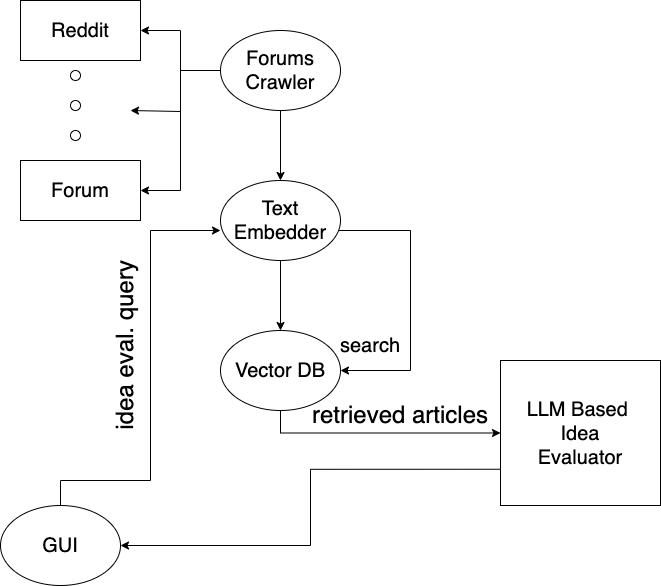

The diagram above was exported from draw.io. Its source (the exported page's mxGraphModel, read from the mxfile embedded in the PNG):
<mxGraphModel dx="1141" dy="697" grid="1" gridSize="10" guides="1" tooltips="1" connect="1" arrows="1" fold="1" page="1" pageScale="1" pageWidth="827" pageHeight="1169" math="0" shadow="0">
  <root>
    <mxCell id="0" />
    <mxCell id="1" parent="0" />
    <mxCell id="QyH4MppllRakPcnpDB6t-1" value="&lt;font size=&quot;3&quot;&gt;Reddit&lt;/font&gt;" style="rounded=0;whiteSpace=wrap;html=1;" vertex="1" parent="1">
      <mxGeometry x="40" y="40" width="120" height="60" as="geometry" />
    </mxCell>
    <mxCell id="QyH4MppllRakPcnpDB6t-2" value="&lt;font size=&quot;3&quot;&gt;Forum&lt;/font&gt;" style="rounded=0;whiteSpace=wrap;html=1;" vertex="1" parent="1">
      <mxGeometry x="40" y="200" width="120" height="60" as="geometry" />
    </mxCell>
    <mxCell id="QyH4MppllRakPcnpDB6t-8" style="edgeStyle=orthogonalEdgeStyle;rounded=0;orthogonalLoop=1;jettySize=auto;html=1;exitX=0;exitY=0.5;exitDx=0;exitDy=0;entryX=1;entryY=0.5;entryDx=0;entryDy=0;" edge="1" parent="1" source="QyH4MppllRakPcnpDB6t-3" target="QyH4MppllRakPcnpDB6t-1">
      <mxGeometry relative="1" as="geometry" />
    </mxCell>
    <mxCell id="QyH4MppllRakPcnpDB6t-10" style="edgeStyle=orthogonalEdgeStyle;rounded=0;orthogonalLoop=1;jettySize=auto;html=1;exitX=0;exitY=0.5;exitDx=0;exitDy=0;entryX=1;entryY=0.5;entryDx=0;entryDy=0;" edge="1" parent="1" source="QyH4MppllRakPcnpDB6t-3" target="QyH4MppllRakPcnpDB6t-2">
      <mxGeometry relative="1" as="geometry" />
    </mxCell>
    <mxCell id="QyH4MppllRakPcnpDB6t-14" style="edgeStyle=orthogonalEdgeStyle;rounded=0;orthogonalLoop=1;jettySize=auto;html=1;exitX=0;exitY=0.5;exitDx=0;exitDy=0;" edge="1" parent="1" source="QyH4MppllRakPcnpDB6t-3">
      <mxGeometry relative="1" as="geometry">
        <mxPoint x="150" y="150" as="targetPoint" />
        <Array as="points">
          <mxPoint x="200" y="110" />
          <mxPoint x="200" y="151" />
        </Array>
      </mxGeometry>
    </mxCell>
    <mxCell id="QyH4MppllRakPcnpDB6t-15" style="edgeStyle=orthogonalEdgeStyle;rounded=0;orthogonalLoop=1;jettySize=auto;html=1;exitX=0.5;exitY=1;exitDx=0;exitDy=0;entryX=0.5;entryY=0;entryDx=0;entryDy=0;" edge="1" parent="1" source="QyH4MppllRakPcnpDB6t-3" target="QyH4MppllRakPcnpDB6t-4">
      <mxGeometry relative="1" as="geometry" />
    </mxCell>
    <mxCell id="QyH4MppllRakPcnpDB6t-3" value="&lt;font size=&quot;3&quot;&gt;Forums&lt;/font&gt;&lt;div&gt;&lt;font size=&quot;3&quot;&gt;Crawler&lt;/font&gt;&lt;/div&gt;" style="ellipse;whiteSpace=wrap;html=1;" vertex="1" parent="1">
      <mxGeometry x="240" y="70" width="120" height="80" as="geometry" />
    </mxCell>
    <mxCell id="QyH4MppllRakPcnpDB6t-16" style="edgeStyle=orthogonalEdgeStyle;rounded=0;orthogonalLoop=1;jettySize=auto;html=1;exitX=0.5;exitY=1;exitDx=0;exitDy=0;entryX=0.5;entryY=0;entryDx=0;entryDy=0;" edge="1" parent="1" source="QyH4MppllRakPcnpDB6t-4" target="QyH4MppllRakPcnpDB6t-5">
      <mxGeometry relative="1" as="geometry">
        <mxPoint x="300" y="360" as="targetPoint" />
      </mxGeometry>
    </mxCell>
    <mxCell id="QyH4MppllRakPcnpDB6t-17" style="edgeStyle=orthogonalEdgeStyle;rounded=0;orthogonalLoop=1;jettySize=auto;html=1;entryX=1;entryY=0.5;entryDx=0;entryDy=0;" edge="1" parent="1" source="QyH4MppllRakPcnpDB6t-4" target="QyH4MppllRakPcnpDB6t-5">
      <mxGeometry relative="1" as="geometry">
        <Array as="points">
          <mxPoint x="430" y="270" />
          <mxPoint x="430" y="410" />
        </Array>
      </mxGeometry>
    </mxCell>
    <mxCell id="QyH4MppllRakPcnpDB6t-4" value="&lt;font size=&quot;3&quot;&gt;Text&lt;/font&gt;&lt;div&gt;&lt;font size=&quot;3&quot;&gt;Embedder&lt;/font&gt;&lt;/div&gt;" style="ellipse;whiteSpace=wrap;html=1;" vertex="1" parent="1">
      <mxGeometry x="240" y="220" width="120" height="80" as="geometry" />
    </mxCell>
    <mxCell id="QyH4MppllRakPcnpDB6t-18" style="edgeStyle=orthogonalEdgeStyle;rounded=0;orthogonalLoop=1;jettySize=auto;html=1;exitX=0.5;exitY=1;exitDx=0;exitDy=0;entryX=0;entryY=0.5;entryDx=0;entryDy=0;" edge="1" parent="1" source="QyH4MppllRakPcnpDB6t-5" target="QyH4MppllRakPcnpDB6t-7">
      <mxGeometry relative="1" as="geometry" />
    </mxCell>
    <mxCell id="QyH4MppllRakPcnpDB6t-5" value="&lt;font size=&quot;3&quot;&gt;Vector DB&lt;/font&gt;" style="ellipse;whiteSpace=wrap;html=1;" vertex="1" parent="1">
      <mxGeometry x="240" y="370" width="120" height="80" as="geometry" />
    </mxCell>
    <mxCell id="QyH4MppllRakPcnpDB6t-6" value="&lt;font size=&quot;3&quot;&gt;GUI&lt;/font&gt;" style="ellipse;whiteSpace=wrap;html=1;" vertex="1" parent="1">
      <mxGeometry x="20" y="545" width="120" height="80" as="geometry" />
    </mxCell>
    <mxCell id="QyH4MppllRakPcnpDB6t-20" style="edgeStyle=orthogonalEdgeStyle;rounded=0;orthogonalLoop=1;jettySize=auto;html=1;exitX=0;exitY=0.75;exitDx=0;exitDy=0;entryX=1;entryY=0.5;entryDx=0;entryDy=0;" edge="1" parent="1" source="QyH4MppllRakPcnpDB6t-7" target="QyH4MppllRakPcnpDB6t-6">
      <mxGeometry relative="1" as="geometry" />
    </mxCell>
    <mxCell id="QyH4MppllRakPcnpDB6t-7" value="&lt;font size=&quot;3&quot;&gt;LLM Based&amp;nbsp;&lt;/font&gt;&lt;div&gt;&lt;font size=&quot;3&quot;&gt;Idea&lt;/font&gt;&lt;/div&gt;&lt;div&gt;&lt;font size=&quot;3&quot;&gt;Evaluator&lt;/font&gt;&lt;/div&gt;" style="rounded=0;whiteSpace=wrap;html=1;" vertex="1" parent="1">
      <mxGeometry x="520" y="400" width="160" height="145" as="geometry" />
    </mxCell>
    <mxCell id="QyH4MppllRakPcnpDB6t-11" value="" style="ellipse;whiteSpace=wrap;html=1;aspect=fixed;" vertex="1" parent="1">
      <mxGeometry x="90" y="110" width="10" height="10" as="geometry" />
    </mxCell>
    <mxCell id="QyH4MppllRakPcnpDB6t-12" value="" style="ellipse;whiteSpace=wrap;html=1;aspect=fixed;" vertex="1" parent="1">
      <mxGeometry x="90" y="140" width="10" height="10" as="geometry" />
    </mxCell>
    <mxCell id="QyH4MppllRakPcnpDB6t-13" value="" style="ellipse;whiteSpace=wrap;html=1;aspect=fixed;" vertex="1" parent="1">
      <mxGeometry x="90" y="170" width="10" height="10" as="geometry" />
    </mxCell>
    <mxCell id="QyH4MppllRakPcnpDB6t-19" style="edgeStyle=orthogonalEdgeStyle;rounded=0;orthogonalLoop=1;jettySize=auto;html=1;exitX=0.5;exitY=0;exitDx=0;exitDy=0;entryX=0;entryY=0.625;entryDx=0;entryDy=0;entryPerimeter=0;" edge="1" parent="1" source="QyH4MppllRakPcnpDB6t-6" target="QyH4MppllRakPcnpDB6t-4">
      <mxGeometry relative="1" as="geometry">
        <Array as="points">
          <mxPoint x="80" y="520" />
          <mxPoint x="170" y="520" />
          <mxPoint x="170" y="270" />
        </Array>
      </mxGeometry>
    </mxCell>
    <mxCell id="QyH4MppllRakPcnpDB6t-23" value="&lt;font size=&quot;3&quot;&gt;search&lt;/font&gt;" style="text;strokeColor=none;align=center;fillColor=none;html=1;verticalAlign=middle;whiteSpace=wrap;rounded=0;" vertex="1" parent="1">
      <mxGeometry x="360" y="370" width="60" height="30" as="geometry" />
    </mxCell>
    <mxCell id="QyH4MppllRakPcnpDB6t-24" value="&lt;font style=&quot;font-size: 24px;&quot;&gt;retrieved articles&lt;/font&gt;" style="text;strokeColor=none;align=center;fillColor=none;html=1;verticalAlign=middle;whiteSpace=wrap;rounded=0;" vertex="1" parent="1">
      <mxGeometry x="320" y="440" width="200" height="30" as="geometry" />
    </mxCell>
    <mxCell id="QyH4MppllRakPcnpDB6t-25" value="&lt;font style=&quot;font-size: 24px;&quot;&gt;idea eval. query&lt;/font&gt;" style="text;strokeColor=none;align=center;fillColor=none;html=1;verticalAlign=middle;whiteSpace=wrap;rounded=0;rotation=270;" vertex="1" parent="1">
      <mxGeometry x="40" y="370" width="210" height="30" as="geometry" />
    </mxCell>
  </root>
</mxGraphModel>